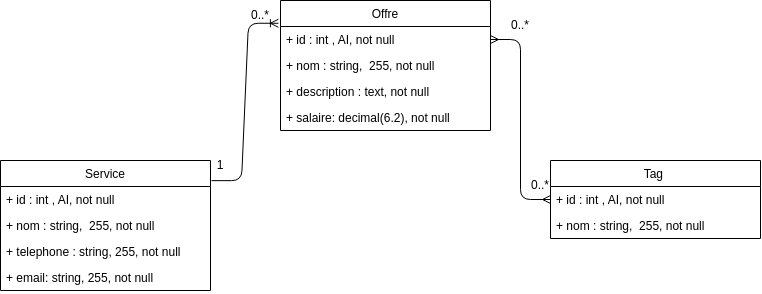

The diagram above was exported from draw.io. Its source (the exported page's mxGraphModel, read from the mxfile embedded in the PNG):
<mxGraphModel dx="1172" dy="667" grid="1" gridSize="10" guides="1" tooltips="1" connect="1" arrows="1" fold="1" page="1" pageScale="1" pageWidth="850" pageHeight="1100" math="0" shadow="0">
  <root>
    <mxCell id="0" />
    <mxCell id="1" parent="0" />
    <mxCell id="2" value="Offre" style="swimlane;fontStyle=0;childLayout=stackLayout;horizontal=1;startSize=26;fillColor=none;horizontalStack=0;resizeParent=1;resizeParentMax=0;resizeLast=0;collapsible=1;marginBottom=0;" vertex="1" parent="1">
      <mxGeometry x="310" y="80" width="210" height="130" as="geometry" />
    </mxCell>
    <mxCell id="3" value="+ id : int , AI, not null" style="text;strokeColor=none;fillColor=none;align=left;verticalAlign=top;spacingLeft=4;spacingRight=4;overflow=hidden;rotatable=0;points=[[0,0.5],[1,0.5]];portConstraint=eastwest;" vertex="1" parent="2">
      <mxGeometry y="26" width="210" height="26" as="geometry" />
    </mxCell>
    <mxCell id="4" value="+ nom : string,  255, not null" style="text;strokeColor=none;fillColor=none;align=left;verticalAlign=top;spacingLeft=4;spacingRight=4;overflow=hidden;rotatable=0;points=[[0,0.5],[1,0.5]];portConstraint=eastwest;" vertex="1" parent="2">
      <mxGeometry y="52" width="210" height="26" as="geometry" />
    </mxCell>
    <mxCell id="5" value="+ description : text, not null" style="text;strokeColor=none;fillColor=none;align=left;verticalAlign=top;spacingLeft=4;spacingRight=4;overflow=hidden;rotatable=0;points=[[0,0.5],[1,0.5]];portConstraint=eastwest;" vertex="1" parent="2">
      <mxGeometry y="78" width="210" height="26" as="geometry" />
    </mxCell>
    <mxCell id="6" value="+ salaire: decimal(6.2), not null" style="text;strokeColor=none;fillColor=none;align=left;verticalAlign=top;spacingLeft=4;spacingRight=4;overflow=hidden;rotatable=0;points=[[0,0.5],[1,0.5]];portConstraint=eastwest;" vertex="1" parent="2">
      <mxGeometry y="104" width="210" height="26" as="geometry" />
    </mxCell>
    <mxCell id="7" value="Tag " style="swimlane;fontStyle=0;childLayout=stackLayout;horizontal=1;startSize=26;fillColor=none;horizontalStack=0;resizeParent=1;resizeParentMax=0;resizeLast=0;collapsible=1;marginBottom=0;" vertex="1" parent="1">
      <mxGeometry x="580" y="240" width="210" height="78" as="geometry" />
    </mxCell>
    <mxCell id="8" value="+ id : int , AI, not null" style="text;strokeColor=none;fillColor=none;align=left;verticalAlign=top;spacingLeft=4;spacingRight=4;overflow=hidden;rotatable=0;points=[[0,0.5],[1,0.5]];portConstraint=eastwest;" vertex="1" parent="7">
      <mxGeometry y="26" width="210" height="26" as="geometry" />
    </mxCell>
    <mxCell id="9" value="+ nom : string,  255, not null" style="text;strokeColor=none;fillColor=none;align=left;verticalAlign=top;spacingLeft=4;spacingRight=4;overflow=hidden;rotatable=0;points=[[0,0.5],[1,0.5]];portConstraint=eastwest;" vertex="1" parent="7">
      <mxGeometry y="52" width="210" height="26" as="geometry" />
    </mxCell>
    <mxCell id="12" value="Service" style="swimlane;fontStyle=0;childLayout=stackLayout;horizontal=1;startSize=26;fillColor=none;horizontalStack=0;resizeParent=1;resizeParentMax=0;resizeLast=0;collapsible=1;marginBottom=0;" vertex="1" parent="1">
      <mxGeometry x="30" y="240" width="210" height="130" as="geometry" />
    </mxCell>
    <mxCell id="13" value="+ id : int , AI, not null" style="text;strokeColor=none;fillColor=none;align=left;verticalAlign=top;spacingLeft=4;spacingRight=4;overflow=hidden;rotatable=0;points=[[0,0.5],[1,0.5]];portConstraint=eastwest;" vertex="1" parent="12">
      <mxGeometry y="26" width="210" height="26" as="geometry" />
    </mxCell>
    <mxCell id="14" value="+ nom : string,  255, not null" style="text;strokeColor=none;fillColor=none;align=left;verticalAlign=top;spacingLeft=4;spacingRight=4;overflow=hidden;rotatable=0;points=[[0,0.5],[1,0.5]];portConstraint=eastwest;" vertex="1" parent="12">
      <mxGeometry y="52" width="210" height="26" as="geometry" />
    </mxCell>
    <mxCell id="15" value="+ telephone : string, 255, not null" style="text;strokeColor=none;fillColor=none;align=left;verticalAlign=top;spacingLeft=4;spacingRight=4;overflow=hidden;rotatable=0;points=[[0,0.5],[1,0.5]];portConstraint=eastwest;" vertex="1" parent="12">
      <mxGeometry y="78" width="210" height="26" as="geometry" />
    </mxCell>
    <mxCell id="16" value="+ email: string, 255, not null" style="text;strokeColor=none;fillColor=none;align=left;verticalAlign=top;spacingLeft=4;spacingRight=4;overflow=hidden;rotatable=0;points=[[0,0.5],[1,0.5]];portConstraint=eastwest;" vertex="1" parent="12">
      <mxGeometry y="104" width="210" height="26" as="geometry" />
    </mxCell>
    <mxCell id="17" value="" style="edgeStyle=entityRelationEdgeStyle;fontSize=12;html=1;endArrow=ERmany;startArrow=ERmany;exitX=0;exitY=0.5;exitDx=0;exitDy=0;" edge="1" parent="1" source="8" target="3">
      <mxGeometry width="100" height="100" relative="1" as="geometry">
        <mxPoint x="260" y="240" as="sourcePoint" />
        <mxPoint x="360" y="140" as="targetPoint" />
      </mxGeometry>
    </mxCell>
    <mxCell id="18" value="" style="edgeStyle=entityRelationEdgeStyle;fontSize=12;html=1;endArrow=ERoneToMany;exitX=1.005;exitY=0.155;exitDx=0;exitDy=0;entryX=-0.01;entryY=0.175;entryDx=0;entryDy=0;entryPerimeter=0;exitPerimeter=0;" edge="1" parent="1" source="12" target="2">
      <mxGeometry width="100" height="100" relative="1" as="geometry">
        <mxPoint x="200" y="351" as="sourcePoint" />
        <mxPoint x="300" y="251" as="targetPoint" />
      </mxGeometry>
    </mxCell>
    <mxCell id="19" value="1" style="text;html=1;strokeColor=none;fillColor=none;align=center;verticalAlign=middle;whiteSpace=wrap;rounded=0;" vertex="1" parent="1">
      <mxGeometry x="220" y="230" width="60" height="30" as="geometry" />
    </mxCell>
    <mxCell id="20" value="0..*" style="text;html=1;strokeColor=none;fillColor=none;align=center;verticalAlign=middle;whiteSpace=wrap;rounded=0;" vertex="1" parent="1">
      <mxGeometry x="250" y="80" width="80" height="30" as="geometry" />
    </mxCell>
    <mxCell id="22" value="0..*" style="text;html=1;strokeColor=none;fillColor=none;align=center;verticalAlign=middle;whiteSpace=wrap;rounded=0;" vertex="1" parent="1">
      <mxGeometry x="540" y="250" width="60" height="30" as="geometry" />
    </mxCell>
    <mxCell id="23" value="0..*" style="text;html=1;strokeColor=none;fillColor=none;align=center;verticalAlign=middle;whiteSpace=wrap;rounded=0;" vertex="1" parent="1">
      <mxGeometry x="520" y="90" width="60" height="30" as="geometry" />
    </mxCell>
  </root>
</mxGraphModel>